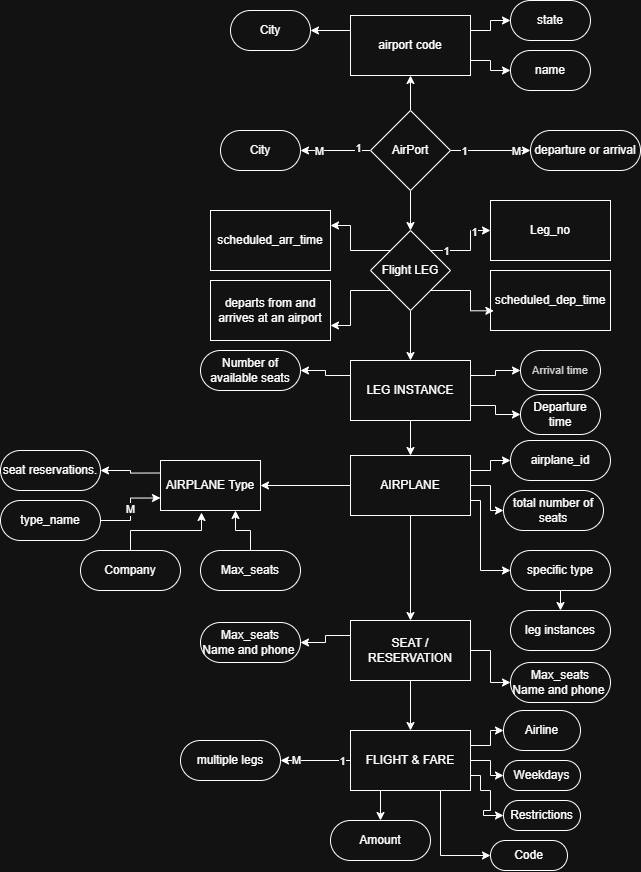

The diagram above was exported from draw.io. Its source (the exported page's mxGraphModel, read from the mxfile embedded in the PNG):
<mxGraphModel dx="2876" dy="1123" grid="1" gridSize="10" guides="1" tooltips="1" connect="1" arrows="1" fold="1" page="1" pageScale="1" pageWidth="850" pageHeight="1100" math="0" shadow="0">
  <root>
    <mxCell id="0" />
    <mxCell id="1" parent="0" />
    <mxCell id="0-tnbxieOKOD772M5TTp-84" style="edgeStyle=orthogonalEdgeStyle;rounded=0;orthogonalLoop=1;jettySize=auto;html=1;exitX=1;exitY=0.25;exitDx=0;exitDy=0;entryX=0;entryY=0.5;entryDx=0;entryDy=0;" edge="1" parent="1" source="0-tnbxieOKOD772M5TTp-11" target="0-tnbxieOKOD772M5TTp-72">
      <mxGeometry relative="1" as="geometry" />
    </mxCell>
    <mxCell id="0-tnbxieOKOD772M5TTp-85" style="edgeStyle=orthogonalEdgeStyle;rounded=0;orthogonalLoop=1;jettySize=auto;html=1;exitX=1;exitY=0.75;exitDx=0;exitDy=0;entryX=0;entryY=0.5;entryDx=0;entryDy=0;" edge="1" parent="1" source="0-tnbxieOKOD772M5TTp-11" target="0-tnbxieOKOD772M5TTp-73">
      <mxGeometry relative="1" as="geometry" />
    </mxCell>
    <mxCell id="0-tnbxieOKOD772M5TTp-86" style="edgeStyle=orthogonalEdgeStyle;rounded=0;orthogonalLoop=1;jettySize=auto;html=1;exitX=0;exitY=0.25;exitDx=0;exitDy=0;entryX=1;entryY=0.5;entryDx=0;entryDy=0;" edge="1" parent="1" source="0-tnbxieOKOD772M5TTp-11" target="0-tnbxieOKOD772M5TTp-74">
      <mxGeometry relative="1" as="geometry" />
    </mxCell>
    <mxCell id="0-tnbxieOKOD772M5TTp-105" style="edgeStyle=orthogonalEdgeStyle;rounded=0;orthogonalLoop=1;jettySize=auto;html=1;exitX=0.5;exitY=1;exitDx=0;exitDy=0;entryX=0.5;entryY=0;entryDx=0;entryDy=0;" edge="1" parent="1" source="0-tnbxieOKOD772M5TTp-11" target="0-tnbxieOKOD772M5TTp-99">
      <mxGeometry relative="1" as="geometry" />
    </mxCell>
    <mxCell id="0-tnbxieOKOD772M5TTp-11" value="LEG INSTANCE" style="rounded=0;whiteSpace=wrap;html=1;" vertex="1" parent="1">
      <mxGeometry x="330" y="720" width="120" height="60" as="geometry" />
    </mxCell>
    <mxCell id="0-tnbxieOKOD772M5TTp-88" style="edgeStyle=orthogonalEdgeStyle;rounded=0;orthogonalLoop=1;jettySize=auto;html=1;exitX=0;exitY=0.25;exitDx=0;exitDy=0;entryX=1;entryY=0.5;entryDx=0;entryDy=0;" edge="1" parent="1" source="0-tnbxieOKOD772M5TTp-13" target="0-tnbxieOKOD772M5TTp-80">
      <mxGeometry relative="1" as="geometry" />
    </mxCell>
    <mxCell id="0-tnbxieOKOD772M5TTp-13" value="AIRPLANE Type" style="rounded=0;whiteSpace=wrap;html=1;" vertex="1" parent="1">
      <mxGeometry x="140" y="820" width="100" height="50" as="geometry" />
    </mxCell>
    <mxCell id="0-tnbxieOKOD772M5TTp-39" value="City" style="rounded=1;whiteSpace=wrap;html=1;arcSize=50;" vertex="1" parent="1">
      <mxGeometry x="210" y="370" width="80" height="40" as="geometry" />
    </mxCell>
    <mxCell id="0-tnbxieOKOD772M5TTp-41" value="name" style="rounded=1;whiteSpace=wrap;html=1;arcSize=50;" vertex="1" parent="1">
      <mxGeometry x="490" y="410" width="80" height="40" as="geometry" />
    </mxCell>
    <mxCell id="0-tnbxieOKOD772M5TTp-42" value="state" style="rounded=1;whiteSpace=wrap;html=1;arcSize=50;" vertex="1" parent="1">
      <mxGeometry x="490" y="360" width="80" height="40" as="geometry" />
    </mxCell>
    <mxCell id="0-tnbxieOKOD772M5TTp-47" style="edgeStyle=orthogonalEdgeStyle;rounded=0;orthogonalLoop=1;jettySize=auto;html=1;entryX=0.5;entryY=1;entryDx=0;entryDy=0;" edge="1" parent="1" source="0-tnbxieOKOD772M5TTp-43" target="0-tnbxieOKOD772M5TTp-46">
      <mxGeometry relative="1" as="geometry" />
    </mxCell>
    <mxCell id="0-tnbxieOKOD772M5TTp-52" style="edgeStyle=orthogonalEdgeStyle;rounded=0;orthogonalLoop=1;jettySize=auto;html=1;exitX=0;exitY=0.5;exitDx=0;exitDy=0;" edge="1" parent="1" source="0-tnbxieOKOD772M5TTp-43" target="0-tnbxieOKOD772M5TTp-51">
      <mxGeometry relative="1" as="geometry" />
    </mxCell>
    <mxCell id="0-tnbxieOKOD772M5TTp-53" value="1" style="edgeLabel;html=1;align=center;verticalAlign=middle;resizable=0;points=[];" vertex="1" connectable="0" parent="0-tnbxieOKOD772M5TTp-52">
      <mxGeometry x="-0.619" y="-3" relative="1" as="geometry">
        <mxPoint as="offset" />
      </mxGeometry>
    </mxCell>
    <mxCell id="0-tnbxieOKOD772M5TTp-54" value="M" style="edgeLabel;html=1;align=center;verticalAlign=middle;resizable=0;points=[];" vertex="1" connectable="0" parent="0-tnbxieOKOD772M5TTp-52">
      <mxGeometry x="0.4762" relative="1" as="geometry">
        <mxPoint as="offset" />
      </mxGeometry>
    </mxCell>
    <mxCell id="0-tnbxieOKOD772M5TTp-57" style="edgeStyle=orthogonalEdgeStyle;rounded=0;orthogonalLoop=1;jettySize=auto;html=1;exitX=1;exitY=0.5;exitDx=0;exitDy=0;entryX=0;entryY=0.5;entryDx=0;entryDy=0;" edge="1" parent="1" source="0-tnbxieOKOD772M5TTp-43" target="0-tnbxieOKOD772M5TTp-56">
      <mxGeometry relative="1" as="geometry" />
    </mxCell>
    <mxCell id="0-tnbxieOKOD772M5TTp-58" value="1" style="edgeLabel;html=1;align=center;verticalAlign=middle;resizable=0;points=[];" vertex="1" connectable="0" parent="0-tnbxieOKOD772M5TTp-57">
      <mxGeometry x="-0.6875" relative="1" as="geometry">
        <mxPoint as="offset" />
      </mxGeometry>
    </mxCell>
    <mxCell id="0-tnbxieOKOD772M5TTp-59" value="M" style="edgeLabel;html=1;align=center;verticalAlign=middle;resizable=0;points=[];" vertex="1" connectable="0" parent="0-tnbxieOKOD772M5TTp-57">
      <mxGeometry x="0.625" relative="1" as="geometry">
        <mxPoint as="offset" />
      </mxGeometry>
    </mxCell>
    <mxCell id="0-tnbxieOKOD772M5TTp-75" style="edgeStyle=orthogonalEdgeStyle;rounded=0;orthogonalLoop=1;jettySize=auto;html=1;exitX=0.5;exitY=1;exitDx=0;exitDy=0;entryX=0.5;entryY=0;entryDx=0;entryDy=0;" edge="1" parent="1" source="0-tnbxieOKOD772M5TTp-43" target="0-tnbxieOKOD772M5TTp-60">
      <mxGeometry relative="1" as="geometry" />
    </mxCell>
    <mxCell id="0-tnbxieOKOD772M5TTp-43" value="AirPort" style="rhombus;whiteSpace=wrap;html=1;" vertex="1" parent="1">
      <mxGeometry x="350" y="470" width="80" height="80" as="geometry" />
    </mxCell>
    <mxCell id="0-tnbxieOKOD772M5TTp-48" style="edgeStyle=orthogonalEdgeStyle;rounded=0;orthogonalLoop=1;jettySize=auto;html=1;exitX=1;exitY=0.25;exitDx=0;exitDy=0;entryX=0;entryY=0.5;entryDx=0;entryDy=0;" edge="1" parent="1" source="0-tnbxieOKOD772M5TTp-46" target="0-tnbxieOKOD772M5TTp-42">
      <mxGeometry relative="1" as="geometry" />
    </mxCell>
    <mxCell id="0-tnbxieOKOD772M5TTp-49" style="edgeStyle=orthogonalEdgeStyle;rounded=0;orthogonalLoop=1;jettySize=auto;html=1;exitX=1;exitY=0.75;exitDx=0;exitDy=0;entryX=0;entryY=0.5;entryDx=0;entryDy=0;" edge="1" parent="1" source="0-tnbxieOKOD772M5TTp-46" target="0-tnbxieOKOD772M5TTp-41">
      <mxGeometry relative="1" as="geometry" />
    </mxCell>
    <mxCell id="0-tnbxieOKOD772M5TTp-50" style="edgeStyle=orthogonalEdgeStyle;rounded=0;orthogonalLoop=1;jettySize=auto;html=1;exitX=0;exitY=0.25;exitDx=0;exitDy=0;entryX=1;entryY=0.5;entryDx=0;entryDy=0;" edge="1" parent="1" source="0-tnbxieOKOD772M5TTp-46" target="0-tnbxieOKOD772M5TTp-39">
      <mxGeometry relative="1" as="geometry" />
    </mxCell>
    <mxCell id="0-tnbxieOKOD772M5TTp-46" value="airport code" style="rounded=0;whiteSpace=wrap;html=1;" vertex="1" parent="1">
      <mxGeometry x="330" y="375" width="120" height="60" as="geometry" />
    </mxCell>
    <mxCell id="0-tnbxieOKOD772M5TTp-51" value="City" style="rounded=1;whiteSpace=wrap;html=1;arcSize=50;" vertex="1" parent="1">
      <mxGeometry x="200" y="490" width="80" height="40" as="geometry" />
    </mxCell>
    <mxCell id="0-tnbxieOKOD772M5TTp-56" value="departure or arrival" style="rounded=1;whiteSpace=wrap;html=1;arcSize=50;" vertex="1" parent="1">
      <mxGeometry x="510" y="490" width="110" height="40" as="geometry" />
    </mxCell>
    <mxCell id="0-tnbxieOKOD772M5TTp-65" style="edgeStyle=orthogonalEdgeStyle;rounded=0;orthogonalLoop=1;jettySize=auto;html=1;exitX=1;exitY=0;exitDx=0;exitDy=0;entryX=0;entryY=0.5;entryDx=0;entryDy=0;" edge="1" parent="1" source="0-tnbxieOKOD772M5TTp-60" target="0-tnbxieOKOD772M5TTp-61">
      <mxGeometry relative="1" as="geometry" />
    </mxCell>
    <mxCell id="0-tnbxieOKOD772M5TTp-69" value="1" style="edgeLabel;html=1;align=center;verticalAlign=middle;resizable=0;points=[];" vertex="1" connectable="0" parent="0-tnbxieOKOD772M5TTp-65">
      <mxGeometry x="-0.6" relative="1" as="geometry">
        <mxPoint as="offset" />
      </mxGeometry>
    </mxCell>
    <mxCell id="0-tnbxieOKOD772M5TTp-70" value="1" style="edgeLabel;html=1;align=center;verticalAlign=middle;resizable=0;points=[];" vertex="1" connectable="0" parent="0-tnbxieOKOD772M5TTp-65">
      <mxGeometry x="0.575" y="-1" relative="1" as="geometry">
        <mxPoint as="offset" />
      </mxGeometry>
    </mxCell>
    <mxCell id="0-tnbxieOKOD772M5TTp-67" style="edgeStyle=orthogonalEdgeStyle;rounded=0;orthogonalLoop=1;jettySize=auto;html=1;exitX=0;exitY=0;exitDx=0;exitDy=0;entryX=1;entryY=0.25;entryDx=0;entryDy=0;" edge="1" parent="1" source="0-tnbxieOKOD772M5TTp-60" target="0-tnbxieOKOD772M5TTp-62">
      <mxGeometry relative="1" as="geometry" />
    </mxCell>
    <mxCell id="0-tnbxieOKOD772M5TTp-68" style="edgeStyle=orthogonalEdgeStyle;rounded=0;orthogonalLoop=1;jettySize=auto;html=1;exitX=0;exitY=1;exitDx=0;exitDy=0;entryX=1;entryY=0.75;entryDx=0;entryDy=0;" edge="1" parent="1" source="0-tnbxieOKOD772M5TTp-60" target="0-tnbxieOKOD772M5TTp-64">
      <mxGeometry relative="1" as="geometry" />
    </mxCell>
    <mxCell id="0-tnbxieOKOD772M5TTp-71" style="edgeStyle=orthogonalEdgeStyle;rounded=0;orthogonalLoop=1;jettySize=auto;html=1;exitX=0.5;exitY=1;exitDx=0;exitDy=0;entryX=0.5;entryY=0;entryDx=0;entryDy=0;" edge="1" parent="1" source="0-tnbxieOKOD772M5TTp-60" target="0-tnbxieOKOD772M5TTp-11">
      <mxGeometry relative="1" as="geometry" />
    </mxCell>
    <mxCell id="0-tnbxieOKOD772M5TTp-60" value="Flight LEG" style="rhombus;whiteSpace=wrap;html=1;" vertex="1" parent="1">
      <mxGeometry x="350" y="590" width="80" height="80" as="geometry" />
    </mxCell>
    <mxCell id="0-tnbxieOKOD772M5TTp-61" value="Leg_no" style="rounded=0;whiteSpace=wrap;html=1;" vertex="1" parent="1">
      <mxGeometry x="470" y="560" width="120" height="60" as="geometry" />
    </mxCell>
    <mxCell id="0-tnbxieOKOD772M5TTp-62" value="scheduled_arr_time" style="rounded=0;whiteSpace=wrap;html=1;" vertex="1" parent="1">
      <mxGeometry x="190" y="570" width="120" height="60" as="geometry" />
    </mxCell>
    <mxCell id="0-tnbxieOKOD772M5TTp-63" value="scheduled_dep_time" style="rounded=0;whiteSpace=wrap;html=1;" vertex="1" parent="1">
      <mxGeometry x="470" y="630" width="120" height="60" as="geometry" />
    </mxCell>
    <mxCell id="0-tnbxieOKOD772M5TTp-64" value="departs from and arrives at an airport" style="rounded=0;whiteSpace=wrap;html=1;" vertex="1" parent="1">
      <mxGeometry x="190" y="640" width="120" height="60" as="geometry" />
    </mxCell>
    <mxCell id="0-tnbxieOKOD772M5TTp-66" style="edgeStyle=orthogonalEdgeStyle;rounded=0;orthogonalLoop=1;jettySize=auto;html=1;exitX=1;exitY=1;exitDx=0;exitDy=0;entryX=0.028;entryY=0.672;entryDx=0;entryDy=0;entryPerimeter=0;" edge="1" parent="1" source="0-tnbxieOKOD772M5TTp-60" target="0-tnbxieOKOD772M5TTp-63">
      <mxGeometry relative="1" as="geometry" />
    </mxCell>
    <mxCell id="0-tnbxieOKOD772M5TTp-72" value="&lt;font face=&quot;sans-serif&quot; color=&quot;#212121&quot;&gt;&lt;span style=&quot;font-size: 11.1797px; font-variant-ligatures: common-ligatures; white-space: pre;&quot;&gt;Arrival time&lt;/span&gt;&lt;/font&gt;" style="rounded=1;whiteSpace=wrap;html=1;arcSize=50;" vertex="1" parent="1">
      <mxGeometry x="500" y="710" width="80" height="40" as="geometry" />
    </mxCell>
    <mxCell id="0-tnbxieOKOD772M5TTp-73" value="Departure time" style="rounded=1;whiteSpace=wrap;html=1;arcSize=50;" vertex="1" parent="1">
      <mxGeometry x="500" y="754" width="80" height="40" as="geometry" />
    </mxCell>
    <mxCell id="0-tnbxieOKOD772M5TTp-74" value="Number of available seats" style="rounded=1;whiteSpace=wrap;html=1;arcSize=50;" vertex="1" parent="1">
      <mxGeometry x="180" y="710" width="100" height="40" as="geometry" />
    </mxCell>
    <mxCell id="0-tnbxieOKOD772M5TTp-80" value="seat reservations." style="rounded=1;whiteSpace=wrap;html=1;arcSize=50;" vertex="1" parent="1">
      <mxGeometry x="-20" y="810" width="100" height="40" as="geometry" />
    </mxCell>
    <mxCell id="0-tnbxieOKOD772M5TTp-95" value="M" style="edgeStyle=orthogonalEdgeStyle;rounded=0;orthogonalLoop=1;jettySize=auto;html=1;exitX=1;exitY=0.5;exitDx=0;exitDy=0;entryX=0;entryY=0.75;entryDx=0;entryDy=0;" edge="1" parent="1" source="0-tnbxieOKOD772M5TTp-89" target="0-tnbxieOKOD772M5TTp-13">
      <mxGeometry relative="1" as="geometry" />
    </mxCell>
    <mxCell id="0-tnbxieOKOD772M5TTp-89" value="type_name" style="rounded=1;whiteSpace=wrap;html=1;arcSize=50;" vertex="1" parent="1">
      <mxGeometry x="-20" y="860" width="100" height="40" as="geometry" />
    </mxCell>
    <mxCell id="0-tnbxieOKOD772M5TTp-90" value="Company" style="rounded=1;whiteSpace=wrap;html=1;arcSize=50;" vertex="1" parent="1">
      <mxGeometry x="60" y="910" width="100" height="40" as="geometry" />
    </mxCell>
    <mxCell id="0-tnbxieOKOD772M5TTp-92" style="edgeStyle=orthogonalEdgeStyle;rounded=0;orthogonalLoop=1;jettySize=auto;html=1;entryX=0.75;entryY=1;entryDx=0;entryDy=0;" edge="1" parent="1" source="0-tnbxieOKOD772M5TTp-91" target="0-tnbxieOKOD772M5TTp-13">
      <mxGeometry relative="1" as="geometry" />
    </mxCell>
    <mxCell id="0-tnbxieOKOD772M5TTp-91" value="Max_seats" style="rounded=1;whiteSpace=wrap;html=1;arcSize=50;" vertex="1" parent="1">
      <mxGeometry x="180" y="910" width="100" height="40" as="geometry" />
    </mxCell>
    <mxCell id="0-tnbxieOKOD772M5TTp-93" style="edgeStyle=orthogonalEdgeStyle;rounded=0;orthogonalLoop=1;jettySize=auto;html=1;exitX=0.5;exitY=0;exitDx=0;exitDy=0;entryX=0.41;entryY=1.04;entryDx=0;entryDy=0;entryPerimeter=0;" edge="1" parent="1" source="0-tnbxieOKOD772M5TTp-90" target="0-tnbxieOKOD772M5TTp-13">
      <mxGeometry relative="1" as="geometry" />
    </mxCell>
    <mxCell id="0-tnbxieOKOD772M5TTp-107" style="edgeStyle=orthogonalEdgeStyle;rounded=0;orthogonalLoop=1;jettySize=auto;html=1;exitX=0;exitY=0.5;exitDx=0;exitDy=0;" edge="1" parent="1" source="0-tnbxieOKOD772M5TTp-99" target="0-tnbxieOKOD772M5TTp-13">
      <mxGeometry relative="1" as="geometry" />
    </mxCell>
    <mxCell id="0-tnbxieOKOD772M5TTp-113" style="edgeStyle=orthogonalEdgeStyle;rounded=0;orthogonalLoop=1;jettySize=auto;html=1;exitX=1;exitY=0.25;exitDx=0;exitDy=0;entryX=0;entryY=0.5;entryDx=0;entryDy=0;" edge="1" parent="1" source="0-tnbxieOKOD772M5TTp-99" target="0-tnbxieOKOD772M5TTp-112">
      <mxGeometry relative="1" as="geometry" />
    </mxCell>
    <mxCell id="0-tnbxieOKOD772M5TTp-114" style="edgeStyle=orthogonalEdgeStyle;rounded=0;orthogonalLoop=1;jettySize=auto;html=1;exitX=1;exitY=0.5;exitDx=0;exitDy=0;entryX=0;entryY=0.5;entryDx=0;entryDy=0;" edge="1" parent="1" source="0-tnbxieOKOD772M5TTp-99" target="0-tnbxieOKOD772M5TTp-111">
      <mxGeometry relative="1" as="geometry" />
    </mxCell>
    <mxCell id="0-tnbxieOKOD772M5TTp-117" style="edgeStyle=orthogonalEdgeStyle;rounded=0;orthogonalLoop=1;jettySize=auto;html=1;exitX=1;exitY=0.75;exitDx=0;exitDy=0;entryX=0;entryY=0.5;entryDx=0;entryDy=0;" edge="1" parent="1" source="0-tnbxieOKOD772M5TTp-99" target="0-tnbxieOKOD772M5TTp-110">
      <mxGeometry relative="1" as="geometry">
        <Array as="points">
          <mxPoint x="460" y="860" />
          <mxPoint x="460" y="930" />
        </Array>
      </mxGeometry>
    </mxCell>
    <mxCell id="0-tnbxieOKOD772M5TTp-120" style="edgeStyle=orthogonalEdgeStyle;rounded=0;orthogonalLoop=1;jettySize=auto;html=1;exitX=0.5;exitY=1;exitDx=0;exitDy=0;entryX=0.5;entryY=0;entryDx=0;entryDy=0;" edge="1" parent="1" source="0-tnbxieOKOD772M5TTp-99" target="0-tnbxieOKOD772M5TTp-119">
      <mxGeometry relative="1" as="geometry" />
    </mxCell>
    <mxCell id="0-tnbxieOKOD772M5TTp-99" value="AIRPLANE" style="rounded=0;html=1;labelBackgroundColor=none;labelBorderColor=none;textShadow=0;gradientColor=none;glass=0;shadow=0;whiteSpace=wrap;" vertex="1" parent="1">
      <mxGeometry x="330" y="815" width="120" height="60" as="geometry" />
    </mxCell>
    <mxCell id="0-tnbxieOKOD772M5TTp-100" style="edgeStyle=orthogonalEdgeStyle;rounded=0;orthogonalLoop=1;jettySize=auto;html=1;entryX=0.5;entryY=0;entryDx=0;entryDy=0;" edge="1" parent="1">
      <mxGeometry relative="1" as="geometry">
        <mxPoint x="385" y="815" as="sourcePoint" />
        <mxPoint x="385" y="815" as="targetPoint" />
      </mxGeometry>
    </mxCell>
    <mxCell id="0-tnbxieOKOD772M5TTp-109" value="leg instances" style="rounded=1;whiteSpace=wrap;html=1;arcSize=50;" vertex="1" parent="1">
      <mxGeometry x="490" y="970" width="100" height="40" as="geometry" />
    </mxCell>
    <mxCell id="0-tnbxieOKOD772M5TTp-116" style="edgeStyle=orthogonalEdgeStyle;rounded=0;orthogonalLoop=1;jettySize=auto;html=1;exitX=0.5;exitY=1;exitDx=0;exitDy=0;entryX=0.5;entryY=0;entryDx=0;entryDy=0;" edge="1" parent="1" source="0-tnbxieOKOD772M5TTp-110" target="0-tnbxieOKOD772M5TTp-109">
      <mxGeometry relative="1" as="geometry" />
    </mxCell>
    <mxCell id="0-tnbxieOKOD772M5TTp-110" value="specific type" style="rounded=1;whiteSpace=wrap;html=1;arcSize=50;" vertex="1" parent="1">
      <mxGeometry x="490" y="910" width="100" height="40" as="geometry" />
    </mxCell>
    <mxCell id="0-tnbxieOKOD772M5TTp-111" value="total number of seats" style="rounded=1;whiteSpace=wrap;html=1;arcSize=50;" vertex="1" parent="1">
      <mxGeometry x="483" y="850" width="100" height="40" as="geometry" />
    </mxCell>
    <mxCell id="0-tnbxieOKOD772M5TTp-112" value="airplane_id" style="rounded=1;whiteSpace=wrap;html=1;arcSize=50;" vertex="1" parent="1">
      <mxGeometry x="490" y="800" width="100" height="40" as="geometry" />
    </mxCell>
    <mxCell id="0-tnbxieOKOD772M5TTp-122" style="edgeStyle=orthogonalEdgeStyle;rounded=0;orthogonalLoop=1;jettySize=auto;html=1;exitX=0;exitY=0.25;exitDx=0;exitDy=0;entryX=1;entryY=0.5;entryDx=0;entryDy=0;" edge="1" parent="1" source="0-tnbxieOKOD772M5TTp-119" target="0-tnbxieOKOD772M5TTp-121">
      <mxGeometry relative="1" as="geometry" />
    </mxCell>
    <mxCell id="0-tnbxieOKOD772M5TTp-124" style="edgeStyle=orthogonalEdgeStyle;rounded=0;orthogonalLoop=1;jettySize=auto;html=1;exitX=1;exitY=0.5;exitDx=0;exitDy=0;" edge="1" parent="1" source="0-tnbxieOKOD772M5TTp-119" target="0-tnbxieOKOD772M5TTp-123">
      <mxGeometry relative="1" as="geometry" />
    </mxCell>
    <mxCell id="0-tnbxieOKOD772M5TTp-126" style="edgeStyle=orthogonalEdgeStyle;rounded=0;orthogonalLoop=1;jettySize=auto;html=1;exitX=0.5;exitY=1;exitDx=0;exitDy=0;entryX=0.5;entryY=0;entryDx=0;entryDy=0;" edge="1" parent="1" source="0-tnbxieOKOD772M5TTp-119" target="0-tnbxieOKOD772M5TTp-125">
      <mxGeometry relative="1" as="geometry" />
    </mxCell>
    <mxCell id="0-tnbxieOKOD772M5TTp-119" value="SEAT / RESERVATION" style="rounded=0;whiteSpace=wrap;html=1;" vertex="1" parent="1">
      <mxGeometry x="330" y="980" width="120" height="60" as="geometry" />
    </mxCell>
    <mxCell id="0-tnbxieOKOD772M5TTp-121" value="Max_seats&lt;div&gt;Name and phone&amp;nbsp;&lt;/div&gt;" style="rounded=1;whiteSpace=wrap;html=1;arcSize=50;" vertex="1" parent="1">
      <mxGeometry x="180" y="982" width="100" height="40" as="geometry" />
    </mxCell>
    <mxCell id="0-tnbxieOKOD772M5TTp-123" value="Max_seats&lt;div&gt;Name and phone&amp;nbsp;&lt;/div&gt;" style="rounded=1;whiteSpace=wrap;html=1;arcSize=50;" vertex="1" parent="1">
      <mxGeometry x="490" y="1022" width="100" height="40" as="geometry" />
    </mxCell>
    <mxCell id="0-tnbxieOKOD772M5TTp-130" style="edgeStyle=orthogonalEdgeStyle;rounded=0;orthogonalLoop=1;jettySize=auto;html=1;exitX=0;exitY=0.5;exitDx=0;exitDy=0;" edge="1" parent="1" source="0-tnbxieOKOD772M5TTp-125" target="0-tnbxieOKOD772M5TTp-129">
      <mxGeometry relative="1" as="geometry" />
    </mxCell>
    <mxCell id="0-tnbxieOKOD772M5TTp-131" value="1" style="edgeLabel;html=1;align=center;verticalAlign=middle;resizable=0;points=[];" vertex="1" connectable="0" parent="0-tnbxieOKOD772M5TTp-130">
      <mxGeometry x="-0.7419" relative="1" as="geometry">
        <mxPoint as="offset" />
      </mxGeometry>
    </mxCell>
    <mxCell id="0-tnbxieOKOD772M5TTp-132" value="M" style="edgeLabel;html=1;align=center;verticalAlign=middle;resizable=0;points=[];" vertex="1" connectable="0" parent="0-tnbxieOKOD772M5TTp-130">
      <mxGeometry x="0.5586" y="-1" relative="1" as="geometry">
        <mxPoint as="offset" />
      </mxGeometry>
    </mxCell>
    <mxCell id="0-tnbxieOKOD772M5TTp-139" style="edgeStyle=orthogonalEdgeStyle;rounded=0;orthogonalLoop=1;jettySize=auto;html=1;exitX=1;exitY=0.25;exitDx=0;exitDy=0;" edge="1" parent="1" source="0-tnbxieOKOD772M5TTp-125" target="0-tnbxieOKOD772M5TTp-138">
      <mxGeometry relative="1" as="geometry" />
    </mxCell>
    <mxCell id="0-tnbxieOKOD772M5TTp-140" style="edgeStyle=orthogonalEdgeStyle;rounded=0;orthogonalLoop=1;jettySize=auto;html=1;exitX=1;exitY=0.5;exitDx=0;exitDy=0;" edge="1" parent="1" source="0-tnbxieOKOD772M5TTp-125" target="0-tnbxieOKOD772M5TTp-137">
      <mxGeometry relative="1" as="geometry" />
    </mxCell>
    <mxCell id="0-tnbxieOKOD772M5TTp-141" style="edgeStyle=orthogonalEdgeStyle;rounded=0;orthogonalLoop=1;jettySize=auto;html=1;exitX=1;exitY=0.75;exitDx=0;exitDy=0;entryX=0;entryY=0.5;entryDx=0;entryDy=0;" edge="1" parent="1" source="0-tnbxieOKOD772M5TTp-125" target="0-tnbxieOKOD772M5TTp-136">
      <mxGeometry relative="1" as="geometry">
        <Array as="points">
          <mxPoint x="460" y="1135" />
          <mxPoint x="460" y="1150" />
          <mxPoint x="470" y="1150" />
          <mxPoint x="470" y="1170" />
          <mxPoint x="463" y="1170" />
          <mxPoint x="463" y="1175" />
        </Array>
      </mxGeometry>
    </mxCell>
    <mxCell id="0-tnbxieOKOD772M5TTp-142" style="edgeStyle=orthogonalEdgeStyle;rounded=0;orthogonalLoop=1;jettySize=auto;html=1;exitX=0.75;exitY=1;exitDx=0;exitDy=0;entryX=0;entryY=0.5;entryDx=0;entryDy=0;" edge="1" parent="1" source="0-tnbxieOKOD772M5TTp-125" target="0-tnbxieOKOD772M5TTp-135">
      <mxGeometry relative="1" as="geometry" />
    </mxCell>
    <mxCell id="0-tnbxieOKOD772M5TTp-144" style="edgeStyle=orthogonalEdgeStyle;rounded=0;orthogonalLoop=1;jettySize=auto;html=1;exitX=0.25;exitY=1;exitDx=0;exitDy=0;entryX=0.5;entryY=0;entryDx=0;entryDy=0;" edge="1" parent="1" source="0-tnbxieOKOD772M5TTp-125" target="0-tnbxieOKOD772M5TTp-134">
      <mxGeometry relative="1" as="geometry" />
    </mxCell>
    <mxCell id="0-tnbxieOKOD772M5TTp-125" value="FLIGHT &amp;amp; FARE" style="rounded=0;whiteSpace=wrap;html=1;" vertex="1" parent="1">
      <mxGeometry x="330" y="1090" width="120" height="60" as="geometry" />
    </mxCell>
    <mxCell id="0-tnbxieOKOD772M5TTp-129" value="multiple legs" style="rounded=1;whiteSpace=wrap;html=1;arcSize=50;" vertex="1" parent="1">
      <mxGeometry x="160" y="1100" width="100" height="40" as="geometry" />
    </mxCell>
    <mxCell id="0-tnbxieOKOD772M5TTp-134" value="Amount" style="rounded=1;whiteSpace=wrap;html=1;arcSize=50;" vertex="1" parent="1">
      <mxGeometry x="310" y="1180" width="100" height="40" as="geometry" />
    </mxCell>
    <mxCell id="0-tnbxieOKOD772M5TTp-135" value="Code" style="rounded=1;whiteSpace=wrap;html=1;arcSize=50;" vertex="1" parent="1">
      <mxGeometry x="470" y="1200" width="77" height="30" as="geometry" />
    </mxCell>
    <mxCell id="0-tnbxieOKOD772M5TTp-136" value="Restrictions" style="rounded=1;whiteSpace=wrap;html=1;arcSize=50;" vertex="1" parent="1">
      <mxGeometry x="483" y="1160" width="77" height="30" as="geometry" />
    </mxCell>
    <mxCell id="0-tnbxieOKOD772M5TTp-137" value="Weekdays" style="rounded=1;whiteSpace=wrap;html=1;arcSize=50;" vertex="1" parent="1">
      <mxGeometry x="483" y="1120" width="77" height="30" as="geometry" />
    </mxCell>
    <mxCell id="0-tnbxieOKOD772M5TTp-138" value="Airline" style="rounded=1;whiteSpace=wrap;html=1;arcSize=50;" vertex="1" parent="1">
      <mxGeometry x="483" y="1070" width="77" height="40" as="geometry" />
    </mxCell>
  </root>
</mxGraphModel>